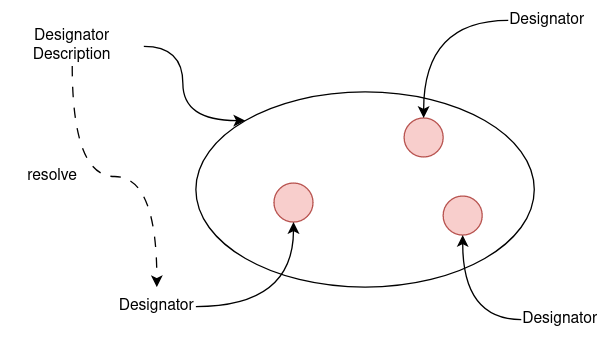

The diagram above was exported from draw.io. Its source (the exported page's mxGraphModel, read from the mxfile embedded in the PNG):
<mxGraphModel dx="649" dy="379" grid="1" gridSize="10" guides="1" tooltips="1" connect="1" arrows="1" fold="1" page="1" pageScale="1" pageWidth="850" pageHeight="1100" math="0" shadow="0">
  <root>
    <mxCell id="0" />
    <mxCell id="1" parent="0" />
    <mxCell id="54PHwrLJiz9QDnk5HdQn-1" value="" style="ellipse;whiteSpace=wrap;html=1;" vertex="1" parent="1">
      <mxGeometry x="360" y="370" width="260" height="150" as="geometry" />
    </mxCell>
    <mxCell id="54PHwrLJiz9QDnk5HdQn-2" value="" style="ellipse;whiteSpace=wrap;html=1;aspect=fixed;fillColor=#f8cecc;strokeColor=#b85450;" vertex="1" parent="1">
      <mxGeometry x="520" y="390" width="30" height="30" as="geometry" />
    </mxCell>
    <mxCell id="54PHwrLJiz9QDnk5HdQn-12" style="edgeStyle=orthogonalEdgeStyle;rounded=0;orthogonalLoop=1;jettySize=auto;html=1;curved=1;" edge="1" parent="1" source="54PHwrLJiz9QDnk5HdQn-7" target="54PHwrLJiz9QDnk5HdQn-2">
      <mxGeometry relative="1" as="geometry" />
    </mxCell>
    <mxCell id="54PHwrLJiz9QDnk5HdQn-7" value="Designator" style="text;html=1;strokeColor=none;fillColor=none;align=center;verticalAlign=middle;whiteSpace=wrap;rounded=0;" vertex="1" parent="1">
      <mxGeometry x="600" y="300" width="60" height="30" as="geometry" />
    </mxCell>
    <mxCell id="54PHwrLJiz9QDnk5HdQn-13" value="" style="ellipse;whiteSpace=wrap;html=1;aspect=fixed;fillColor=#f8cecc;strokeColor=#b85450;" vertex="1" parent="1">
      <mxGeometry x="420" y="440" width="30" height="30" as="geometry" />
    </mxCell>
    <mxCell id="54PHwrLJiz9QDnk5HdQn-14" value="" style="ellipse;whiteSpace=wrap;html=1;aspect=fixed;fillColor=#f8cecc;strokeColor=#b85450;" vertex="1" parent="1">
      <mxGeometry x="550" y="450" width="30" height="30" as="geometry" />
    </mxCell>
    <mxCell id="54PHwrLJiz9QDnk5HdQn-18" style="edgeStyle=orthogonalEdgeStyle;rounded=0;orthogonalLoop=1;jettySize=auto;html=1;entryX=0.5;entryY=1;entryDx=0;entryDy=0;curved=1;" edge="1" parent="1" source="54PHwrLJiz9QDnk5HdQn-15" target="54PHwrLJiz9QDnk5HdQn-13">
      <mxGeometry relative="1" as="geometry" />
    </mxCell>
    <mxCell id="54PHwrLJiz9QDnk5HdQn-15" value="Designator" style="text;html=1;strokeColor=none;fillColor=none;align=center;verticalAlign=middle;whiteSpace=wrap;rounded=0;" vertex="1" parent="1">
      <mxGeometry x="300" y="520" width="60" height="30" as="geometry" />
    </mxCell>
    <mxCell id="54PHwrLJiz9QDnk5HdQn-17" style="edgeStyle=orthogonalEdgeStyle;rounded=0;orthogonalLoop=1;jettySize=auto;html=1;entryX=0.5;entryY=1;entryDx=0;entryDy=0;curved=1;" edge="1" parent="1" source="54PHwrLJiz9QDnk5HdQn-16" target="54PHwrLJiz9QDnk5HdQn-14">
      <mxGeometry relative="1" as="geometry" />
    </mxCell>
    <mxCell id="54PHwrLJiz9QDnk5HdQn-16" value="Designator" style="text;html=1;strokeColor=none;fillColor=none;align=center;verticalAlign=middle;whiteSpace=wrap;rounded=0;" vertex="1" parent="1">
      <mxGeometry x="610" y="530" width="60" height="30" as="geometry" />
    </mxCell>
    <mxCell id="54PHwrLJiz9QDnk5HdQn-20" style="edgeStyle=orthogonalEdgeStyle;rounded=0;orthogonalLoop=1;jettySize=auto;html=1;curved=1;entryX=0;entryY=0;entryDx=0;entryDy=0;" edge="1" parent="1" source="54PHwrLJiz9QDnk5HdQn-19" target="54PHwrLJiz9QDnk5HdQn-1">
      <mxGeometry relative="1" as="geometry">
        <Array as="points">
          <mxPoint x="350" y="335" />
          <mxPoint x="350" y="392" />
        </Array>
      </mxGeometry>
    </mxCell>
    <mxCell id="54PHwrLJiz9QDnk5HdQn-21" style="edgeStyle=orthogonalEdgeStyle;rounded=0;orthogonalLoop=1;jettySize=auto;html=1;curved=1;strokeColor=none;" edge="1" parent="1" source="54PHwrLJiz9QDnk5HdQn-19" target="54PHwrLJiz9QDnk5HdQn-15">
      <mxGeometry relative="1" as="geometry" />
    </mxCell>
    <mxCell id="54PHwrLJiz9QDnk5HdQn-22" style="edgeStyle=orthogonalEdgeStyle;orthogonalLoop=1;jettySize=auto;html=1;entryX=0.5;entryY=0;entryDx=0;entryDy=0;curved=1;dashed=1;dashPattern=8 8;" edge="1" parent="1" source="54PHwrLJiz9QDnk5HdQn-19" target="54PHwrLJiz9QDnk5HdQn-15">
      <mxGeometry relative="1" as="geometry" />
    </mxCell>
    <mxCell id="54PHwrLJiz9QDnk5HdQn-19" value="Designator Description" style="text;html=1;strokeColor=none;fillColor=none;align=center;verticalAlign=middle;whiteSpace=wrap;rounded=0;" vertex="1" parent="1">
      <mxGeometry x="210" y="320" width="110" height="30" as="geometry" />
    </mxCell>
    <mxCell id="54PHwrLJiz9QDnk5HdQn-23" value="resolve" style="text;html=1;strokeColor=none;fillColor=none;align=center;verticalAlign=middle;whiteSpace=wrap;rounded=0;" vertex="1" parent="1">
      <mxGeometry x="230" y="420" width="40" height="30" as="geometry" />
    </mxCell>
  </root>
</mxGraphModel>